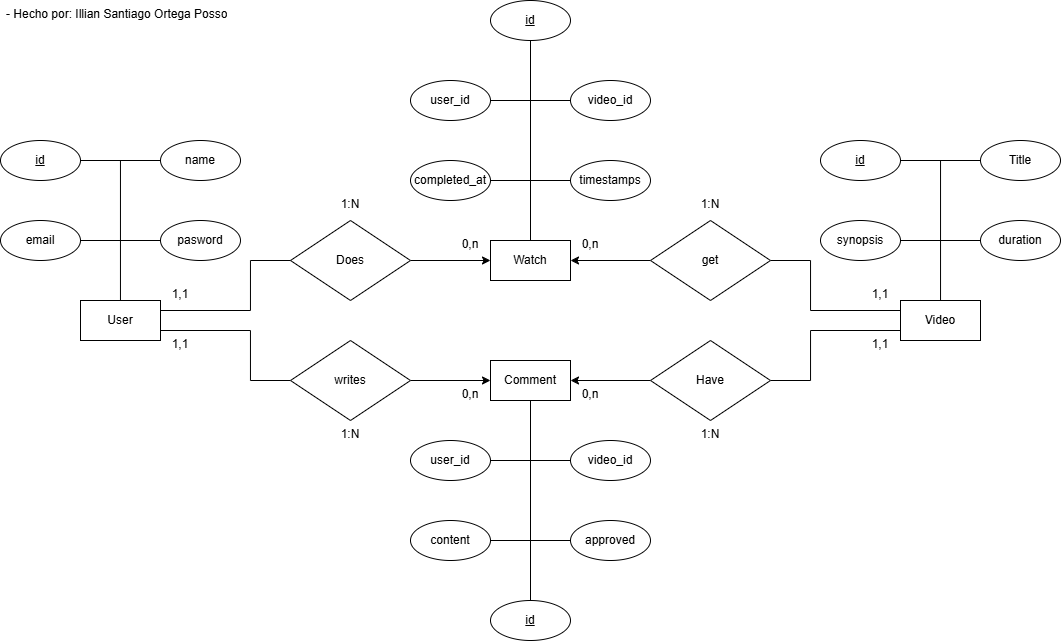

The diagram above was exported from draw.io. Its source (the exported page's mxGraphModel, read from the mxfile embedded in the PNG):
<mxGraphModel dx="803" dy="742" grid="1" gridSize="10" guides="1" tooltips="1" connect="1" arrows="1" fold="1" page="1" pageScale="1" pageWidth="1169" pageHeight="827" math="0" shadow="0">
  <root>
    <mxCell id="0" />
    <mxCell id="1" parent="0" />
    <mxCell id="NZe3pGpmIBCSkbg1R9vZ-15" style="edgeStyle=orthogonalEdgeStyle;rounded=0;orthogonalLoop=1;jettySize=auto;html=1;entryX=1;entryY=0.5;entryDx=0;entryDy=0;endArrow=none;endFill=0;" parent="1" source="NZe3pGpmIBCSkbg1R9vZ-1" target="NZe3pGpmIBCSkbg1R9vZ-12" edge="1">
      <mxGeometry relative="1" as="geometry" />
    </mxCell>
    <mxCell id="hS6ivuc_pdptiDYRLIXN-13" style="edgeStyle=orthogonalEdgeStyle;rounded=0;orthogonalLoop=1;jettySize=auto;html=1;entryX=1;entryY=0.5;entryDx=0;entryDy=0;endArrow=none;startFill=0;exitX=0;exitY=0.75;exitDx=0;exitDy=0;" edge="1" parent="1" source="NZe3pGpmIBCSkbg1R9vZ-1" target="hS6ivuc_pdptiDYRLIXN-12">
      <mxGeometry relative="1" as="geometry">
        <Array as="points">
          <mxPoint x="810" y="330" />
          <mxPoint x="810" y="380" />
        </Array>
      </mxGeometry>
    </mxCell>
    <mxCell id="hS6ivuc_pdptiDYRLIXN-22" style="edgeStyle=orthogonalEdgeStyle;rounded=0;orthogonalLoop=1;jettySize=auto;html=1;exitX=0;exitY=0.25;exitDx=0;exitDy=0;entryX=1;entryY=0.5;entryDx=0;entryDy=0;endArrow=none;startFill=0;" edge="1" parent="1" source="NZe3pGpmIBCSkbg1R9vZ-1" target="hS6ivuc_pdptiDYRLIXN-20">
      <mxGeometry relative="1" as="geometry">
        <Array as="points">
          <mxPoint x="810" y="310" />
          <mxPoint x="810" y="260" />
        </Array>
      </mxGeometry>
    </mxCell>
    <mxCell id="NZe3pGpmIBCSkbg1R9vZ-1" value="Video" style="whiteSpace=wrap;html=1;align=center;" parent="1" vertex="1">
      <mxGeometry x="900" y="300" width="80" height="40" as="geometry" />
    </mxCell>
    <mxCell id="hS6ivuc_pdptiDYRLIXN-18" style="edgeStyle=orthogonalEdgeStyle;rounded=0;orthogonalLoop=1;jettySize=auto;html=1;entryX=0.5;entryY=0;entryDx=0;entryDy=0;endArrow=none;startFill=0;" edge="1" parent="1" source="NZe3pGpmIBCSkbg1R9vZ-3" target="NZe3pGpmIBCSkbg1R9vZ-25">
      <mxGeometry relative="1" as="geometry" />
    </mxCell>
    <mxCell id="NZe3pGpmIBCSkbg1R9vZ-3" value="Comment" style="whiteSpace=wrap;html=1;align=center;" parent="1" vertex="1">
      <mxGeometry x="490" y="360" width="80" height="40" as="geometry" />
    </mxCell>
    <mxCell id="NZe3pGpmIBCSkbg1R9vZ-41" style="edgeStyle=orthogonalEdgeStyle;rounded=0;orthogonalLoop=1;jettySize=auto;html=1;entryX=0.5;entryY=1;entryDx=0;entryDy=0;endArrow=none;endFill=0;" parent="1" source="NZe3pGpmIBCSkbg1R9vZ-4" target="NZe3pGpmIBCSkbg1R9vZ-34" edge="1">
      <mxGeometry relative="1" as="geometry" />
    </mxCell>
    <mxCell id="NZe3pGpmIBCSkbg1R9vZ-4" value="Watch" style="whiteSpace=wrap;html=1;align=center;" parent="1" vertex="1">
      <mxGeometry x="490" y="240" width="80" height="40" as="geometry" />
    </mxCell>
    <mxCell id="NZe3pGpmIBCSkbg1R9vZ-22" style="edgeStyle=orthogonalEdgeStyle;rounded=0;orthogonalLoop=1;jettySize=auto;html=1;entryX=1;entryY=0.5;entryDx=0;entryDy=0;endArrow=none;endFill=0;" parent="1" source="NZe3pGpmIBCSkbg1R9vZ-5" target="NZe3pGpmIBCSkbg1R9vZ-18" edge="1">
      <mxGeometry relative="1" as="geometry" />
    </mxCell>
    <mxCell id="hS6ivuc_pdptiDYRLIXN-17" style="edgeStyle=orthogonalEdgeStyle;rounded=0;orthogonalLoop=1;jettySize=auto;html=1;exitX=1;exitY=0.75;exitDx=0;exitDy=0;entryX=0;entryY=0.5;entryDx=0;entryDy=0;endArrow=none;startFill=0;" edge="1" parent="1" source="NZe3pGpmIBCSkbg1R9vZ-5" target="hS6ivuc_pdptiDYRLIXN-15">
      <mxGeometry relative="1" as="geometry">
        <Array as="points">
          <mxPoint x="250" y="330" />
          <mxPoint x="250" y="380" />
        </Array>
      </mxGeometry>
    </mxCell>
    <mxCell id="NZe3pGpmIBCSkbg1R9vZ-5" value="User" style="whiteSpace=wrap;html=1;align=center;" parent="1" vertex="1">
      <mxGeometry x="80" y="300" width="80" height="40" as="geometry" />
    </mxCell>
    <mxCell id="NZe3pGpmIBCSkbg1R9vZ-10" value="Title" style="ellipse;whiteSpace=wrap;html=1;align=center;" parent="1" vertex="1">
      <mxGeometry x="980" y="140" width="80" height="40" as="geometry" />
    </mxCell>
    <mxCell id="NZe3pGpmIBCSkbg1R9vZ-17" style="edgeStyle=orthogonalEdgeStyle;rounded=0;orthogonalLoop=1;jettySize=auto;html=1;endArrow=none;endFill=0;" parent="1" source="NZe3pGpmIBCSkbg1R9vZ-11" target="NZe3pGpmIBCSkbg1R9vZ-13" edge="1">
      <mxGeometry relative="1" as="geometry" />
    </mxCell>
    <mxCell id="NZe3pGpmIBCSkbg1R9vZ-11" value="synopsis" style="ellipse;whiteSpace=wrap;html=1;align=center;" parent="1" vertex="1">
      <mxGeometry x="820" y="220" width="80" height="40" as="geometry" />
    </mxCell>
    <mxCell id="NZe3pGpmIBCSkbg1R9vZ-16" style="edgeStyle=orthogonalEdgeStyle;rounded=0;orthogonalLoop=1;jettySize=auto;html=1;endArrow=none;endFill=0;" parent="1" source="NZe3pGpmIBCSkbg1R9vZ-12" target="NZe3pGpmIBCSkbg1R9vZ-10" edge="1">
      <mxGeometry relative="1" as="geometry" />
    </mxCell>
    <mxCell id="NZe3pGpmIBCSkbg1R9vZ-12" value="id" style="ellipse;whiteSpace=wrap;html=1;align=center;fontStyle=4;" parent="1" vertex="1">
      <mxGeometry x="820" y="140" width="80" height="40" as="geometry" />
    </mxCell>
    <mxCell id="NZe3pGpmIBCSkbg1R9vZ-13" value="duration" style="ellipse;whiteSpace=wrap;html=1;align=center;" parent="1" vertex="1">
      <mxGeometry x="980" y="220" width="80" height="40" as="geometry" />
    </mxCell>
    <mxCell id="NZe3pGpmIBCSkbg1R9vZ-23" style="edgeStyle=orthogonalEdgeStyle;rounded=0;orthogonalLoop=1;jettySize=auto;html=1;endArrow=none;endFill=0;" parent="1" source="NZe3pGpmIBCSkbg1R9vZ-18" target="NZe3pGpmIBCSkbg1R9vZ-19" edge="1">
      <mxGeometry relative="1" as="geometry" />
    </mxCell>
    <mxCell id="NZe3pGpmIBCSkbg1R9vZ-18" value="id" style="ellipse;whiteSpace=wrap;html=1;align=center;fontStyle=4;" parent="1" vertex="1">
      <mxGeometry y="140" width="80" height="40" as="geometry" />
    </mxCell>
    <mxCell id="NZe3pGpmIBCSkbg1R9vZ-19" value="name" style="ellipse;whiteSpace=wrap;html=1;align=center;" parent="1" vertex="1">
      <mxGeometry x="160" y="140" width="80" height="40" as="geometry" />
    </mxCell>
    <mxCell id="NZe3pGpmIBCSkbg1R9vZ-24" style="edgeStyle=orthogonalEdgeStyle;rounded=0;orthogonalLoop=1;jettySize=auto;html=1;entryX=0;entryY=0.5;entryDx=0;entryDy=0;endArrow=none;endFill=0;" parent="1" source="NZe3pGpmIBCSkbg1R9vZ-20" target="NZe3pGpmIBCSkbg1R9vZ-21" edge="1">
      <mxGeometry relative="1" as="geometry" />
    </mxCell>
    <mxCell id="NZe3pGpmIBCSkbg1R9vZ-20" value="email" style="ellipse;whiteSpace=wrap;html=1;align=center;" parent="1" vertex="1">
      <mxGeometry y="220" width="80" height="40" as="geometry" />
    </mxCell>
    <mxCell id="NZe3pGpmIBCSkbg1R9vZ-21" value="pasword" style="ellipse;whiteSpace=wrap;html=1;align=center;" parent="1" vertex="1">
      <mxGeometry x="160" y="220" width="80" height="40" as="geometry" />
    </mxCell>
    <mxCell id="NZe3pGpmIBCSkbg1R9vZ-25" value="id" style="ellipse;whiteSpace=wrap;html=1;align=center;fontStyle=4;" parent="1" vertex="1">
      <mxGeometry x="490" y="600" width="80" height="40" as="geometry" />
    </mxCell>
    <mxCell id="NZe3pGpmIBCSkbg1R9vZ-32" style="edgeStyle=orthogonalEdgeStyle;rounded=0;orthogonalLoop=1;jettySize=auto;html=1;endArrow=none;endFill=0;" parent="1" source="NZe3pGpmIBCSkbg1R9vZ-26" target="NZe3pGpmIBCSkbg1R9vZ-27" edge="1">
      <mxGeometry relative="1" as="geometry" />
    </mxCell>
    <mxCell id="NZe3pGpmIBCSkbg1R9vZ-26" value="user_id" style="ellipse;whiteSpace=wrap;html=1;align=center;" parent="1" vertex="1">
      <mxGeometry x="410" y="440" width="80" height="40" as="geometry" />
    </mxCell>
    <mxCell id="NZe3pGpmIBCSkbg1R9vZ-27" value="video_id" style="ellipse;whiteSpace=wrap;html=1;align=center;" parent="1" vertex="1">
      <mxGeometry x="570" y="440" width="80" height="40" as="geometry" />
    </mxCell>
    <mxCell id="NZe3pGpmIBCSkbg1R9vZ-33" style="edgeStyle=orthogonalEdgeStyle;rounded=0;orthogonalLoop=1;jettySize=auto;html=1;entryX=0;entryY=0.5;entryDx=0;entryDy=0;endArrow=none;endFill=0;" parent="1" source="NZe3pGpmIBCSkbg1R9vZ-28" target="NZe3pGpmIBCSkbg1R9vZ-29" edge="1">
      <mxGeometry relative="1" as="geometry" />
    </mxCell>
    <mxCell id="NZe3pGpmIBCSkbg1R9vZ-28" value="content" style="ellipse;whiteSpace=wrap;html=1;align=center;" parent="1" vertex="1">
      <mxGeometry x="410" y="520" width="80" height="40" as="geometry" />
    </mxCell>
    <mxCell id="NZe3pGpmIBCSkbg1R9vZ-29" value="approved" style="ellipse;whiteSpace=wrap;html=1;align=center;" parent="1" vertex="1">
      <mxGeometry x="570" y="520" width="80" height="40" as="geometry" />
    </mxCell>
    <mxCell id="NZe3pGpmIBCSkbg1R9vZ-34" value="id" style="ellipse;whiteSpace=wrap;html=1;align=center;fontStyle=4;" parent="1" vertex="1">
      <mxGeometry x="490" width="80" height="40" as="geometry" />
    </mxCell>
    <mxCell id="NZe3pGpmIBCSkbg1R9vZ-35" style="edgeStyle=orthogonalEdgeStyle;rounded=0;orthogonalLoop=1;jettySize=auto;html=1;endArrow=none;endFill=0;" parent="1" source="NZe3pGpmIBCSkbg1R9vZ-36" target="NZe3pGpmIBCSkbg1R9vZ-37" edge="1">
      <mxGeometry relative="1" as="geometry" />
    </mxCell>
    <mxCell id="NZe3pGpmIBCSkbg1R9vZ-36" value="user_id" style="ellipse;whiteSpace=wrap;html=1;align=center;" parent="1" vertex="1">
      <mxGeometry x="410" y="80" width="80" height="40" as="geometry" />
    </mxCell>
    <mxCell id="NZe3pGpmIBCSkbg1R9vZ-37" value="video_id" style="ellipse;whiteSpace=wrap;html=1;align=center;" parent="1" vertex="1">
      <mxGeometry x="570" y="80" width="80" height="40" as="geometry" />
    </mxCell>
    <mxCell id="NZe3pGpmIBCSkbg1R9vZ-40" style="edgeStyle=orthogonalEdgeStyle;rounded=0;orthogonalLoop=1;jettySize=auto;html=1;endArrow=none;endFill=0;" parent="1" source="NZe3pGpmIBCSkbg1R9vZ-38" target="NZe3pGpmIBCSkbg1R9vZ-39" edge="1">
      <mxGeometry relative="1" as="geometry" />
    </mxCell>
    <mxCell id="NZe3pGpmIBCSkbg1R9vZ-38" value="completed_at" style="ellipse;whiteSpace=wrap;html=1;align=center;" parent="1" vertex="1">
      <mxGeometry x="410" y="160" width="80" height="40" as="geometry" />
    </mxCell>
    <mxCell id="NZe3pGpmIBCSkbg1R9vZ-39" value="timestamps" style="ellipse;whiteSpace=wrap;html=1;align=center;" parent="1" vertex="1">
      <mxGeometry x="570" y="160" width="80" height="40" as="geometry" />
    </mxCell>
    <mxCell id="hS6ivuc_pdptiDYRLIXN-11" style="edgeStyle=orthogonalEdgeStyle;rounded=0;orthogonalLoop=1;jettySize=auto;html=1;entryX=0;entryY=0.5;entryDx=0;entryDy=0;" edge="1" parent="1" source="hS6ivuc_pdptiDYRLIXN-9" target="NZe3pGpmIBCSkbg1R9vZ-4">
      <mxGeometry relative="1" as="geometry" />
    </mxCell>
    <mxCell id="hS6ivuc_pdptiDYRLIXN-9" value="Does" style="shape=rhombus;perimeter=rhombusPerimeter;whiteSpace=wrap;html=1;align=center;" vertex="1" parent="1">
      <mxGeometry x="290" y="220" width="120" height="80" as="geometry" />
    </mxCell>
    <mxCell id="hS6ivuc_pdptiDYRLIXN-14" style="edgeStyle=orthogonalEdgeStyle;rounded=0;orthogonalLoop=1;jettySize=auto;html=1;entryX=1;entryY=0.5;entryDx=0;entryDy=0;" edge="1" parent="1" source="hS6ivuc_pdptiDYRLIXN-12" target="NZe3pGpmIBCSkbg1R9vZ-3">
      <mxGeometry relative="1" as="geometry">
        <mxPoint x="570" y="260" as="targetPoint" />
      </mxGeometry>
    </mxCell>
    <mxCell id="hS6ivuc_pdptiDYRLIXN-12" value="Have" style="shape=rhombus;perimeter=rhombusPerimeter;whiteSpace=wrap;html=1;align=center;" vertex="1" parent="1">
      <mxGeometry x="650" y="340" width="120" height="80" as="geometry" />
    </mxCell>
    <mxCell id="hS6ivuc_pdptiDYRLIXN-19" style="edgeStyle=orthogonalEdgeStyle;rounded=0;orthogonalLoop=1;jettySize=auto;html=1;entryX=0;entryY=0.5;entryDx=0;entryDy=0;" edge="1" parent="1" source="hS6ivuc_pdptiDYRLIXN-15" target="NZe3pGpmIBCSkbg1R9vZ-3">
      <mxGeometry relative="1" as="geometry" />
    </mxCell>
    <mxCell id="hS6ivuc_pdptiDYRLIXN-15" value="writes" style="shape=rhombus;perimeter=rhombusPerimeter;whiteSpace=wrap;html=1;align=center;" vertex="1" parent="1">
      <mxGeometry x="290" y="340" width="120" height="80" as="geometry" />
    </mxCell>
    <mxCell id="hS6ivuc_pdptiDYRLIXN-16" style="edgeStyle=orthogonalEdgeStyle;rounded=0;orthogonalLoop=1;jettySize=auto;html=1;exitX=1;exitY=0.25;exitDx=0;exitDy=0;entryX=0;entryY=0.5;entryDx=0;entryDy=0;endArrow=none;startFill=0;" edge="1" parent="1" source="NZe3pGpmIBCSkbg1R9vZ-5" target="hS6ivuc_pdptiDYRLIXN-9">
      <mxGeometry relative="1" as="geometry">
        <mxPoint x="270" y="340" as="targetPoint" />
        <Array as="points">
          <mxPoint x="250" y="310" />
          <mxPoint x="250" y="260" />
        </Array>
      </mxGeometry>
    </mxCell>
    <mxCell id="hS6ivuc_pdptiDYRLIXN-21" style="edgeStyle=orthogonalEdgeStyle;rounded=0;orthogonalLoop=1;jettySize=auto;html=1;" edge="1" parent="1" source="hS6ivuc_pdptiDYRLIXN-20" target="NZe3pGpmIBCSkbg1R9vZ-4">
      <mxGeometry relative="1" as="geometry" />
    </mxCell>
    <mxCell id="hS6ivuc_pdptiDYRLIXN-20" value="get" style="shape=rhombus;perimeter=rhombusPerimeter;whiteSpace=wrap;html=1;align=center;" vertex="1" parent="1">
      <mxGeometry x="650" y="220" width="120" height="80" as="geometry" />
    </mxCell>
    <mxCell id="rO474ZOs9r1TwtkXy-5N-3" value="- Hecho por: Illian Santiago Ortega Posso" style="text;strokeColor=none;fillColor=none;spacingLeft=4;spacingRight=4;overflow=hidden;rotatable=0;points=[[0,0.5],[1,0.5]];portConstraint=eastwest;fontSize=12;whiteSpace=wrap;html=1;align=left;" vertex="1" parent="1">
      <mxGeometry width="240" height="40" as="geometry" />
    </mxCell>
    <mxCell id="rO474ZOs9r1TwtkXy-5N-4" value="0,n" style="text;strokeColor=none;fillColor=none;spacingLeft=4;spacingRight=4;overflow=hidden;rotatable=0;points=[[0,0.5],[1,0.5]];portConstraint=eastwest;fontSize=12;whiteSpace=wrap;html=1;align=center;" vertex="1" parent="1">
      <mxGeometry x="450" y="230" width="40" height="30" as="geometry" />
    </mxCell>
    <mxCell id="rO474ZOs9r1TwtkXy-5N-5" value="1,1" style="text;strokeColor=none;fillColor=none;spacingLeft=4;spacingRight=4;overflow=hidden;rotatable=0;points=[[0,0.5],[1,0.5]];portConstraint=eastwest;fontSize=12;whiteSpace=wrap;html=1;align=center;" vertex="1" parent="1">
      <mxGeometry x="160" y="280" width="40" height="30" as="geometry" />
    </mxCell>
    <mxCell id="rO474ZOs9r1TwtkXy-5N-6" value="1:N" style="text;strokeColor=none;fillColor=none;spacingLeft=4;spacingRight=4;overflow=hidden;rotatable=0;points=[[0,0.5],[1,0.5]];portConstraint=eastwest;fontSize=12;whiteSpace=wrap;html=1;align=center;" vertex="1" parent="1">
      <mxGeometry x="330" y="190" width="40" height="30" as="geometry" />
    </mxCell>
    <mxCell id="rO474ZOs9r1TwtkXy-5N-7" value="1,1" style="text;strokeColor=none;fillColor=none;spacingLeft=4;spacingRight=4;overflow=hidden;rotatable=0;points=[[0,0.5],[1,0.5]];portConstraint=eastwest;fontSize=12;whiteSpace=wrap;html=1;align=center;" vertex="1" parent="1">
      <mxGeometry x="160" y="330" width="40" height="30" as="geometry" />
    </mxCell>
    <mxCell id="rO474ZOs9r1TwtkXy-5N-8" value="0,n" style="text;strokeColor=none;fillColor=none;spacingLeft=4;spacingRight=4;overflow=hidden;rotatable=0;points=[[0,0.5],[1,0.5]];portConstraint=eastwest;fontSize=12;whiteSpace=wrap;html=1;align=center;" vertex="1" parent="1">
      <mxGeometry x="450" y="380" width="40" height="30" as="geometry" />
    </mxCell>
    <mxCell id="rO474ZOs9r1TwtkXy-5N-9" value="1:N" style="text;strokeColor=none;fillColor=none;spacingLeft=4;spacingRight=4;overflow=hidden;rotatable=0;points=[[0,0.5],[1,0.5]];portConstraint=eastwest;fontSize=12;whiteSpace=wrap;html=1;align=center;" vertex="1" parent="1">
      <mxGeometry x="330" y="420" width="40" height="30" as="geometry" />
    </mxCell>
    <mxCell id="5tWJTwrDA3o9lswrMpXd-1" value="0,n" style="text;strokeColor=none;fillColor=none;spacingLeft=4;spacingRight=4;overflow=hidden;rotatable=0;points=[[0,0.5],[1,0.5]];portConstraint=eastwest;fontSize=12;whiteSpace=wrap;html=1;align=center;" vertex="1" parent="1">
      <mxGeometry x="570" y="380" width="40" height="30" as="geometry" />
    </mxCell>
    <mxCell id="5tWJTwrDA3o9lswrMpXd-2" value="0,n" style="text;strokeColor=none;fillColor=none;spacingLeft=4;spacingRight=4;overflow=hidden;rotatable=0;points=[[0,0.5],[1,0.5]];portConstraint=eastwest;fontSize=12;whiteSpace=wrap;html=1;align=center;" vertex="1" parent="1">
      <mxGeometry x="570" y="230" width="40" height="30" as="geometry" />
    </mxCell>
    <mxCell id="5tWJTwrDA3o9lswrMpXd-3" value="1,1" style="text;strokeColor=none;fillColor=none;spacingLeft=4;spacingRight=4;overflow=hidden;rotatable=0;points=[[0,0.5],[1,0.5]];portConstraint=eastwest;fontSize=12;whiteSpace=wrap;html=1;align=center;" vertex="1" parent="1">
      <mxGeometry x="860" y="280" width="40" height="30" as="geometry" />
    </mxCell>
    <mxCell id="5tWJTwrDA3o9lswrMpXd-4" value="1,1" style="text;strokeColor=none;fillColor=none;spacingLeft=4;spacingRight=4;overflow=hidden;rotatable=0;points=[[0,0.5],[1,0.5]];portConstraint=eastwest;fontSize=12;whiteSpace=wrap;html=1;align=center;" vertex="1" parent="1">
      <mxGeometry x="860" y="330" width="40" height="30" as="geometry" />
    </mxCell>
    <mxCell id="5tWJTwrDA3o9lswrMpXd-5" value="1:N" style="text;strokeColor=none;fillColor=none;spacingLeft=4;spacingRight=4;overflow=hidden;rotatable=0;points=[[0,0.5],[1,0.5]];portConstraint=eastwest;fontSize=12;whiteSpace=wrap;html=1;align=center;" vertex="1" parent="1">
      <mxGeometry x="690" y="420" width="40" height="30" as="geometry" />
    </mxCell>
    <mxCell id="5tWJTwrDA3o9lswrMpXd-6" value="1:N" style="text;strokeColor=none;fillColor=none;spacingLeft=4;spacingRight=4;overflow=hidden;rotatable=0;points=[[0,0.5],[1,0.5]];portConstraint=eastwest;fontSize=12;whiteSpace=wrap;html=1;align=center;" vertex="1" parent="1">
      <mxGeometry x="690" y="190" width="40" height="30" as="geometry" />
    </mxCell>
  </root>
</mxGraphModel>